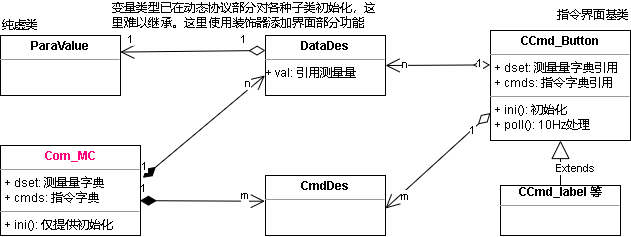

The diagram above was exported from draw.io. Its source (the exported page's mxGraphModel, read from the mxfile embedded in the PNG):
<mxGraphModel dx="1935" dy="754" grid="1" gridSize="5" guides="1" tooltips="1" connect="1" arrows="1" fold="1" page="1" pageScale="1" pageWidth="827" pageHeight="1169" background="#ffffff" math="0" shadow="0">
  <root>
    <mxCell id="0" />
    <mxCell id="1" parent="0" />
    <mxCell id="SUgpRTqRBPKCYqVnXhhM-6" value="1" style="endArrow=open;html=1;endSize=12;startArrow=diamondThin;startSize=14;startFill=0;align=left;verticalAlign=bottom;rounded=0;exitX=0;exitY=0.25;exitDx=0;exitDy=0;entryX=0.998;entryY=0.276;entryDx=0;entryDy=0;entryPerimeter=0;" edge="1" parent="1" source="SUgpRTqRBPKCYqVnXhhM-18" target="SUgpRTqRBPKCYqVnXhhM-7">
      <mxGeometry x="-0.6486" y="-2" relative="1" as="geometry">
        <mxPoint x="-461.5" y="311.56000000000006" as="sourcePoint" />
        <mxPoint x="-600" y="310" as="targetPoint" />
        <mxPoint as="offset" />
      </mxGeometry>
    </mxCell>
    <mxCell id="SUgpRTqRBPKCYqVnXhhM-14" value="1" style="edgeLabel;html=1;align=center;verticalAlign=middle;resizable=0;points=[];" vertex="1" connectable="0" parent="SUgpRTqRBPKCYqVnXhhM-6">
      <mxGeometry x="0.8036" y="-6" relative="1" as="geometry">
        <mxPoint x="-5" y="-7" as="offset" />
      </mxGeometry>
    </mxCell>
    <mxCell id="SUgpRTqRBPKCYqVnXhhM-7" value="&lt;p style=&quot;margin: 0px ; margin-top: 4px ; text-align: center&quot;&gt;&lt;b&gt;ParaValue&lt;/b&gt;&lt;br&gt;&lt;/p&gt;&lt;hr size=&quot;1&quot;&gt;&lt;div style=&quot;height: 2px&quot;&gt;&lt;/div&gt;" style="verticalAlign=top;align=left;overflow=fill;fontSize=12;fontFamily=Helvetica;html=1;" vertex="1" parent="1">
      <mxGeometry x="-715" y="295" width="120" height="60" as="geometry" />
    </mxCell>
    <mxCell id="SUgpRTqRBPKCYqVnXhhM-8" value="变量类型已在动态协议部分对各种子类初始化，这里难以继承。这里使用装饰器添加界面部分功能" style="text;html=1;strokeColor=none;fillColor=none;align=left;verticalAlign=middle;whiteSpace=wrap;rounded=0;" vertex="1" parent="1">
      <mxGeometry x="-605" y="260" width="270" height="30" as="geometry" />
    </mxCell>
    <mxCell id="SUgpRTqRBPKCYqVnXhhM-10" value="&lt;p style=&quot;margin: 0px ; margin-top: 4px ; text-align: center&quot;&gt;&lt;b&gt;&lt;font color=&quot;#ff0080&quot;&gt;Com_MC&lt;/font&gt;&lt;/b&gt;&lt;/p&gt;&lt;hr size=&quot;1&quot;&gt;&lt;p style=&quot;margin: 0px ; margin-left: 4px&quot;&gt;+ dset: 测量量字典&lt;/p&gt;&lt;p style=&quot;margin: 0px ; margin-left: 4px&quot;&gt;+ cmds: 指令字典&lt;/p&gt;&lt;hr size=&quot;1&quot;&gt;&lt;p style=&quot;margin: 0px ; margin-left: 4px&quot;&gt;+ ini(): 仅提供初始化&lt;/p&gt;" style="verticalAlign=top;align=left;overflow=fill;fontSize=12;fontFamily=Helvetica;html=1;" vertex="1" parent="1">
      <mxGeometry x="-715" y="405" width="140" height="90" as="geometry" />
    </mxCell>
    <mxCell id="SUgpRTqRBPKCYqVnXhhM-11" value="1" style="endArrow=open;html=1;endSize=12;startArrow=diamondThin;startSize=14;startFill=1;align=left;verticalAlign=bottom;rounded=0;entryX=-0.005;entryY=0.429;entryDx=0;entryDy=0;exitX=0.996;exitY=0.613;exitDx=0;exitDy=0;exitPerimeter=0;entryPerimeter=0;" edge="1" parent="1" source="SUgpRTqRBPKCYqVnXhhM-10" target="SUgpRTqRBPKCYqVnXhhM-19">
      <mxGeometry x="-1" y="3" relative="1" as="geometry">
        <mxPoint x="-520" y="560" as="sourcePoint" />
        <mxPoint x="-460" y="447.5" as="targetPoint" />
      </mxGeometry>
    </mxCell>
    <mxCell id="SUgpRTqRBPKCYqVnXhhM-17" value="m" style="edgeLabel;html=1;align=center;verticalAlign=middle;resizable=0;points=[];" vertex="1" connectable="0" parent="SUgpRTqRBPKCYqVnXhhM-11">
      <mxGeometry x="0.82" y="1" relative="1" as="geometry">
        <mxPoint x="-9" y="-5" as="offset" />
      </mxGeometry>
    </mxCell>
    <mxCell id="SUgpRTqRBPKCYqVnXhhM-15" value="1" style="endArrow=open;html=1;endSize=12;startArrow=diamondThin;startSize=14;startFill=1;align=left;verticalAlign=bottom;rounded=0;entryX=-0.005;entryY=0.667;entryDx=0;entryDy=0;exitX=1.017;exitY=0.359;exitDx=0;exitDy=0;exitPerimeter=0;entryPerimeter=0;" edge="1" parent="1" source="SUgpRTqRBPKCYqVnXhhM-10" target="SUgpRTqRBPKCYqVnXhhM-18">
      <mxGeometry x="-1" y="3" relative="1" as="geometry">
        <mxPoint x="-555" y="430" as="sourcePoint" />
        <mxPoint x="-459.375" y="345.85" as="targetPoint" />
      </mxGeometry>
    </mxCell>
    <mxCell id="SUgpRTqRBPKCYqVnXhhM-16" value="n" style="edgeLabel;html=1;align=center;verticalAlign=middle;resizable=0;points=[];" vertex="1" connectable="0" parent="SUgpRTqRBPKCYqVnXhhM-15">
      <mxGeometry x="0.8528" relative="1" as="geometry">
        <mxPoint x="-9" as="offset" />
      </mxGeometry>
    </mxCell>
    <mxCell id="SUgpRTqRBPKCYqVnXhhM-18" value="&lt;p style=&quot;margin: 0px ; margin-top: 4px ; text-align: center&quot;&gt;&lt;b&gt;DataDes&lt;/b&gt;&lt;br&gt;&lt;/p&gt;&lt;hr size=&quot;1&quot;&gt;&lt;div style=&quot;height: 2px&quot;&gt;+ val: 引用测量量&lt;/div&gt;" style="verticalAlign=top;align=left;overflow=fill;fontSize=12;fontFamily=Helvetica;html=1;" vertex="1" parent="1">
      <mxGeometry x="-450" y="295" width="120" height="60" as="geometry" />
    </mxCell>
    <mxCell id="SUgpRTqRBPKCYqVnXhhM-19" value="&lt;p style=&quot;margin: 0px ; margin-top: 4px ; text-align: center&quot;&gt;&lt;b&gt;CmdDes&lt;/b&gt;&lt;/p&gt;&lt;hr size=&quot;1&quot;&gt;&lt;div style=&quot;height: 2px&quot;&gt;&lt;/div&gt;" style="verticalAlign=top;align=left;overflow=fill;fontSize=12;fontFamily=Helvetica;html=1;" vertex="1" parent="1">
      <mxGeometry x="-450" y="435" width="120" height="60" as="geometry" />
    </mxCell>
    <mxCell id="SUgpRTqRBPKCYqVnXhhM-20" value="纯虚类" style="text;html=1;strokeColor=none;fillColor=none;align=left;verticalAlign=middle;whiteSpace=wrap;rounded=0;" vertex="1" parent="1">
      <mxGeometry x="-715" y="270" width="40" height="30" as="geometry" />
    </mxCell>
    <mxCell id="SUgpRTqRBPKCYqVnXhhM-21" value="&lt;p style=&quot;margin: 0px ; margin-top: 4px ; text-align: center&quot;&gt;&lt;b&gt;CCmd_Button&lt;/b&gt;&lt;br&gt;&lt;/p&gt;&lt;hr size=&quot;1&quot;&gt;&lt;p style=&quot;margin: 0px ; margin-left: 4px&quot;&gt;+ dset: 测量量字典引用&lt;/p&gt;&lt;p style=&quot;margin: 0px ; margin-left: 4px&quot;&gt;+ cmds: 指令字典引用&lt;/p&gt;&lt;hr size=&quot;1&quot;&gt;&lt;p style=&quot;margin: 0px ; margin-left: 4px&quot;&gt;+ ini(): 初始化&lt;/p&gt;&lt;p style=&quot;margin: 0px ; margin-left: 4px&quot;&gt;+ poll(): 10Hz处理&lt;/p&gt;" style="verticalAlign=top;align=left;overflow=fill;fontSize=12;fontFamily=Helvetica;html=1;" vertex="1" parent="1">
      <mxGeometry x="-225" y="290" width="140" height="110" as="geometry" />
    </mxCell>
    <mxCell id="SUgpRTqRBPKCYqVnXhhM-22" value="指令界面基类" style="text;html=1;strokeColor=none;fillColor=none;align=left;verticalAlign=middle;whiteSpace=wrap;rounded=0;" vertex="1" parent="1">
      <mxGeometry x="-160" y="260" width="75" height="30" as="geometry" />
    </mxCell>
    <mxCell id="SUgpRTqRBPKCYqVnXhhM-29" value="1" style="endArrow=open;html=1;endSize=12;startArrow=diamondThin;startSize=14;startFill=0;align=left;verticalAlign=bottom;rounded=0;fontColor=#000000;exitX=-0.003;exitY=0.313;exitDx=0;exitDy=0;exitPerimeter=0;entryX=1;entryY=0.5;entryDx=0;entryDy=0;" edge="1" parent="1" source="SUgpRTqRBPKCYqVnXhhM-21" target="SUgpRTqRBPKCYqVnXhhM-18">
      <mxGeometry x="-0.7244" y="7" relative="1" as="geometry">
        <mxPoint x="-550" y="360" as="sourcePoint" />
        <mxPoint x="-390" y="360" as="targetPoint" />
        <mxPoint as="offset" />
      </mxGeometry>
    </mxCell>
    <mxCell id="SUgpRTqRBPKCYqVnXhhM-30" value="n" style="edgeLabel;html=1;align=center;verticalAlign=middle;resizable=0;points=[];fontColor=#000000;" vertex="1" connectable="0" parent="SUgpRTqRBPKCYqVnXhhM-29">
      <mxGeometry x="0.8424" y="-1" relative="1" as="geometry">
        <mxPoint x="11" as="offset" />
      </mxGeometry>
    </mxCell>
    <mxCell id="SUgpRTqRBPKCYqVnXhhM-31" value="1" style="endArrow=open;html=1;endSize=12;startArrow=diamondThin;startSize=14;startFill=0;align=left;verticalAlign=bottom;rounded=0;fontColor=#000000;exitX=0;exitY=0.75;exitDx=0;exitDy=0;" edge="1" parent="1" source="SUgpRTqRBPKCYqVnXhhM-21">
      <mxGeometry x="-0.5203" y="5" relative="1" as="geometry">
        <mxPoint x="-220.42000000000007" y="444.43000000000006" as="sourcePoint" />
        <mxPoint x="-330" y="468" as="targetPoint" />
        <mxPoint as="offset" />
      </mxGeometry>
    </mxCell>
    <mxCell id="SUgpRTqRBPKCYqVnXhhM-32" value="m" style="edgeLabel;html=1;align=center;verticalAlign=middle;resizable=0;points=[];fontColor=#000000;" vertex="1" connectable="0" parent="SUgpRTqRBPKCYqVnXhhM-31">
      <mxGeometry x="0.8424" y="-1" relative="1" as="geometry">
        <mxPoint x="11" y="-4" as="offset" />
      </mxGeometry>
    </mxCell>
    <mxCell id="SUgpRTqRBPKCYqVnXhhM-33" value="&lt;div style=&quot;text-align: center&quot;&gt;&lt;span&gt;&lt;b&gt;CCmd_label 等&lt;/b&gt;&lt;/span&gt;&lt;/div&gt;&lt;hr size=&quot;1&quot;&gt;&lt;div style=&quot;height: 2px&quot;&gt;&lt;/div&gt;" style="verticalAlign=top;align=left;overflow=fill;fontSize=12;fontFamily=Helvetica;html=1;" vertex="1" parent="1">
      <mxGeometry x="-215" y="445" width="120" height="50" as="geometry" />
    </mxCell>
    <mxCell id="SUgpRTqRBPKCYqVnXhhM-34" value="Extends" style="endArrow=block;endSize=16;endFill=0;html=1;rounded=0;fontColor=#000000;exitX=0.5;exitY=0;exitDx=0;exitDy=0;" edge="1" parent="1" source="SUgpRTqRBPKCYqVnXhhM-33">
      <mxGeometry x="-0.25" y="-15" width="160" relative="1" as="geometry">
        <mxPoint x="-270" y="200" as="sourcePoint" />
        <mxPoint x="-155" y="400" as="targetPoint" />
        <mxPoint as="offset" />
      </mxGeometry>
    </mxCell>
  </root>
</mxGraphModel>